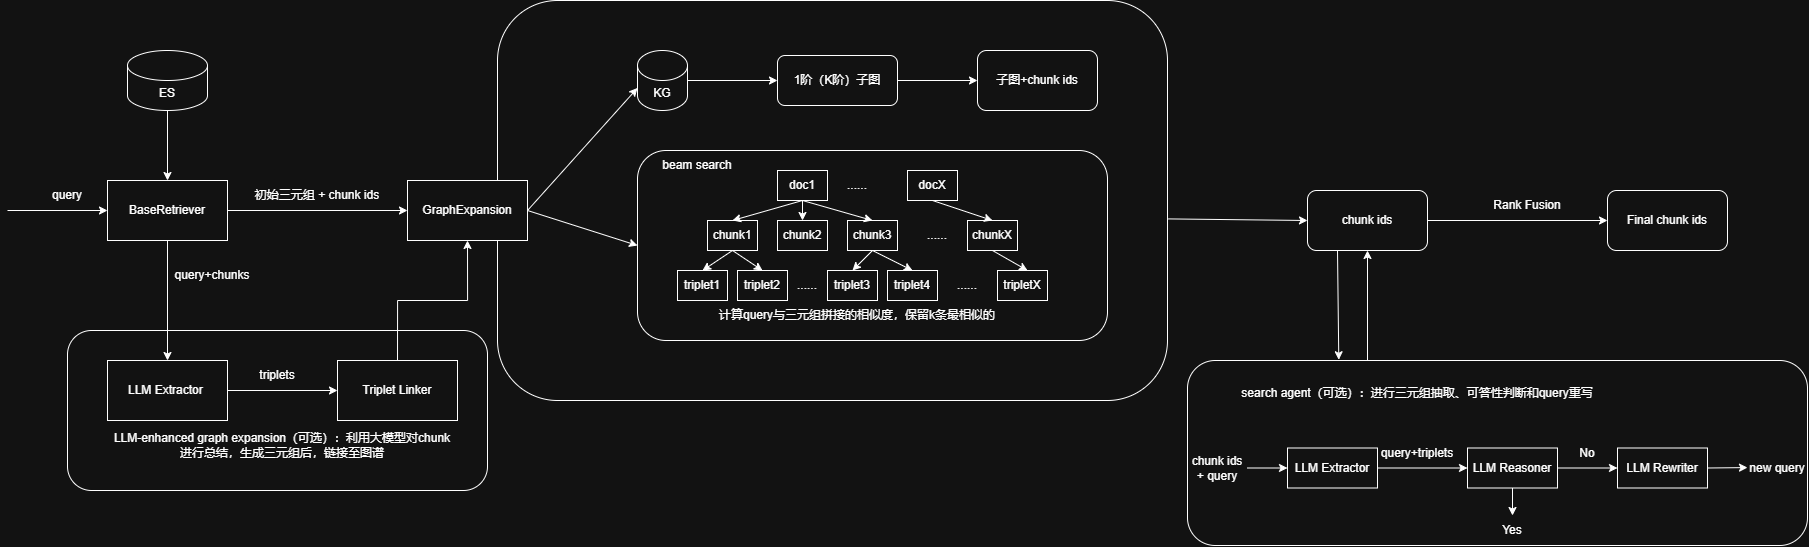

The diagram above was exported from draw.io. Its source (the exported page's mxGraphModel, read from the mxfile embedded in the PNG):
<mxGraphModel dx="2177" dy="1198" grid="1" gridSize="10" guides="1" tooltips="1" connect="1" arrows="1" fold="1" page="1" pageScale="1" pageWidth="827" pageHeight="1169" math="0" shadow="0">
  <root>
    <mxCell id="0" />
    <mxCell id="1" parent="0" />
    <mxCell id="2" parent="1" style="rounded=1;whiteSpace=wrap;html=1;" value="" vertex="1">
      <mxGeometry height="160" width="420" x="160" y="1200" as="geometry" />
    </mxCell>
    <mxCell id="3" parent="1" style="rounded=1;whiteSpace=wrap;html=1;" value="" vertex="1">
      <mxGeometry height="185" width="620" x="1280" y="1230" as="geometry" />
    </mxCell>
    <mxCell id="4" parent="1" style="rounded=1;whiteSpace=wrap;html=1;" value="" vertex="1">
      <mxGeometry height="400" width="670" x="590" y="870" as="geometry" />
    </mxCell>
    <mxCell id="5" parent="1" style="rounded=1;whiteSpace=wrap;html=1;" value="" vertex="1">
      <mxGeometry height="190" width="470" x="730" y="1020" as="geometry" />
    </mxCell>
    <mxCell id="6" edge="1" parent="1" style="endArrow=classic;html=1;rounded=0;entryX=0;entryY=0.5;entryDx=0;entryDy=0;" target="9" value="">
      <mxGeometry height="50" relative="1" width="50" as="geometry">
        <mxPoint x="100" y="1080" as="sourcePoint" />
        <mxPoint x="210" y="1080" as="targetPoint" />
      </mxGeometry>
    </mxCell>
    <mxCell id="7" parent="1" style="text;html=1;whiteSpace=wrap;strokeColor=none;fillColor=none;align=center;verticalAlign=middle;rounded=0;" value="query" vertex="1">
      <mxGeometry height="30" width="60" x="130" y="1050" as="geometry" />
    </mxCell>
    <mxCell id="8" edge="1" parent="1" source="9" style="edgeStyle=orthogonalEdgeStyle;rounded=0;orthogonalLoop=1;jettySize=auto;html=1;" target="67" value="">
      <mxGeometry relative="1" as="geometry" />
    </mxCell>
    <mxCell id="9" parent="1" style="rounded=0;whiteSpace=wrap;html=1;" value="BaseRetriever" vertex="1">
      <mxGeometry height="60" width="120" x="200" y="1050" as="geometry" />
    </mxCell>
    <mxCell id="10" parent="1" style="shape=cylinder3;whiteSpace=wrap;html=1;boundedLbl=1;backgroundOutline=1;size=15;" value="ES" vertex="1">
      <mxGeometry height="60" width="80" x="220" y="920" as="geometry" />
    </mxCell>
    <mxCell id="11" edge="1" parent="1" source="10" style="endArrow=classic;html=1;rounded=0;entryX=0.5;entryY=0;entryDx=0;entryDy=0;exitX=0.5;exitY=1;exitDx=0;exitDy=0;exitPerimeter=0;" target="9" value="">
      <mxGeometry height="50" relative="1" width="50" as="geometry">
        <mxPoint x="190" y="1140" as="sourcePoint" />
        <mxPoint x="270" y="1140" as="targetPoint" />
      </mxGeometry>
    </mxCell>
    <mxCell id="12" edge="1" parent="1" source="9" style="endArrow=classic;html=1;rounded=0;exitX=1;exitY=0.5;exitDx=0;exitDy=0;" value="">
      <mxGeometry height="50" relative="1" width="50" as="geometry">
        <mxPoint x="490" y="1080" as="sourcePoint" />
        <mxPoint x="500" y="1080" as="targetPoint" />
      </mxGeometry>
    </mxCell>
    <mxCell id="13" parent="1" style="text;html=1;whiteSpace=wrap;strokeColor=none;fillColor=none;align=center;verticalAlign=middle;rounded=0;" value="初始三元组 + chunk ids" vertex="1">
      <mxGeometry height="30" width="140" x="340" y="1050" as="geometry" />
    </mxCell>
    <mxCell id="14" parent="1" style="rounded=0;whiteSpace=wrap;html=1;" value="GraphExpansion" vertex="1">
      <mxGeometry height="60" width="120" x="500" y="1050" as="geometry" />
    </mxCell>
    <mxCell id="15" edge="1" parent="1" source="16" style="edgeStyle=orthogonalEdgeStyle;rounded=0;orthogonalLoop=1;jettySize=auto;html=1;" target="19" value="">
      <mxGeometry relative="1" as="geometry" />
    </mxCell>
    <mxCell id="16" parent="1" style="shape=cylinder3;whiteSpace=wrap;html=1;boundedLbl=1;backgroundOutline=1;size=15;" value="KG" vertex="1">
      <mxGeometry height="60" width="50" x="730" y="920" as="geometry" />
    </mxCell>
    <mxCell id="17" edge="1" parent="1" source="14" style="endArrow=classic;html=1;rounded=0;entryX=0;entryY=0;entryDx=0;entryDy=37.5;exitX=1;exitY=0.5;exitDx=0;exitDy=0;entryPerimeter=0;" target="16" value="">
      <mxGeometry height="50" relative="1" width="50" as="geometry">
        <mxPoint x="480" y="1000" as="sourcePoint" />
        <mxPoint x="480" y="1070" as="targetPoint" />
      </mxGeometry>
    </mxCell>
    <mxCell id="18" edge="1" parent="1" source="19" style="edgeStyle=orthogonalEdgeStyle;rounded=0;orthogonalLoop=1;jettySize=auto;html=1;" target="20" value="">
      <mxGeometry relative="1" as="geometry" />
    </mxCell>
    <mxCell id="19" parent="1" style="rounded=1;whiteSpace=wrap;html=1;" value="1阶（K阶）子图" vertex="1">
      <mxGeometry height="50" width="120" x="870" y="925" as="geometry" />
    </mxCell>
    <mxCell id="20" parent="1" style="whiteSpace=wrap;html=1;rounded=1;" value="子图+chunk ids" vertex="1">
      <mxGeometry height="60" width="120" x="1070" y="920" as="geometry" />
    </mxCell>
    <mxCell id="21" edge="1" parent="1" source="52" style="edgeStyle=orthogonalEdgeStyle;rounded=0;orthogonalLoop=1;jettySize=auto;html=1;entryX=0;entryY=0.5;entryDx=0;entryDy=0;exitX=1;exitY=0.5;exitDx=0;exitDy=0;" target="23" value="">
      <mxGeometry relative="1" as="geometry">
        <mxPoint x="1570" y="1090" as="sourcePoint" />
        <mxPoint x="1670" y="1090" as="targetPoint" />
      </mxGeometry>
    </mxCell>
    <mxCell id="22" parent="1" style="text;html=1;whiteSpace=wrap;strokeColor=none;fillColor=none;align=center;verticalAlign=middle;rounded=0;" value="Rank Fusion" vertex="1">
      <mxGeometry height="30" width="80" x="1580" y="1060" as="geometry" />
    </mxCell>
    <mxCell id="23" parent="1" style="rounded=1;whiteSpace=wrap;html=1;" value="Final chunk ids" vertex="1">
      <mxGeometry height="60" width="120" x="1700" y="1060" as="geometry" />
    </mxCell>
    <mxCell id="24" parent="1" style="rounded=0;whiteSpace=wrap;html=1;" value="doc1" vertex="1">
      <mxGeometry height="30" width="50" x="870" y="1040" as="geometry" />
    </mxCell>
    <mxCell id="25" parent="1" style="rounded=0;whiteSpace=wrap;html=1;" value="docX" vertex="1">
      <mxGeometry height="30" width="50" x="1000" y="1040" as="geometry" />
    </mxCell>
    <mxCell id="26" parent="1" style="text;html=1;whiteSpace=wrap;strokeColor=none;fillColor=none;align=center;verticalAlign=middle;rounded=0;" value="......" vertex="1">
      <mxGeometry height="30" width="60" x="920" y="1040" as="geometry" />
    </mxCell>
    <mxCell id="27" parent="1" style="rounded=0;whiteSpace=wrap;html=1;" value="chunk1" vertex="1">
      <mxGeometry height="30" width="50" x="800" y="1090" as="geometry" />
    </mxCell>
    <mxCell id="28" parent="1" style="rounded=0;whiteSpace=wrap;html=1;" value="chunk2" vertex="1">
      <mxGeometry height="30" width="50" x="870" y="1090" as="geometry" />
    </mxCell>
    <mxCell id="29" parent="1" style="rounded=0;whiteSpace=wrap;html=1;" value="chunk3" vertex="1">
      <mxGeometry height="30" width="50" x="940" y="1090" as="geometry" />
    </mxCell>
    <mxCell id="30" parent="1" style="rounded=0;whiteSpace=wrap;html=1;" value="chunkX" vertex="1">
      <mxGeometry height="30" width="50" x="1060" y="1090" as="geometry" />
    </mxCell>
    <mxCell id="31" parent="1" style="text;html=1;whiteSpace=wrap;strokeColor=none;fillColor=none;align=center;verticalAlign=middle;rounded=0;" value="......" vertex="1">
      <mxGeometry height="30" width="60" x="1000" y="1090" as="geometry" />
    </mxCell>
    <mxCell id="32" parent="1" style="rounded=0;whiteSpace=wrap;html=1;" value="triplet1" vertex="1">
      <mxGeometry height="30" width="50" x="770" y="1140" as="geometry" />
    </mxCell>
    <mxCell id="33" parent="1" style="rounded=0;whiteSpace=wrap;html=1;" value="triplet2" vertex="1">
      <mxGeometry height="30" width="50" x="830" y="1140" as="geometry" />
    </mxCell>
    <mxCell id="34" parent="1" style="rounded=0;whiteSpace=wrap;html=1;" value="triplet3" vertex="1">
      <mxGeometry height="30" width="50" x="920" y="1140" as="geometry" />
    </mxCell>
    <mxCell id="35" parent="1" style="rounded=0;whiteSpace=wrap;html=1;" value="triplet4" vertex="1">
      <mxGeometry height="30" width="50" x="980" y="1140" as="geometry" />
    </mxCell>
    <mxCell id="36" parent="1" style="rounded=0;whiteSpace=wrap;html=1;" value="tripletX" vertex="1">
      <mxGeometry height="30" width="50" x="1090" y="1140" as="geometry" />
    </mxCell>
    <mxCell id="37" parent="1" style="text;html=1;whiteSpace=wrap;strokeColor=none;fillColor=none;align=center;verticalAlign=middle;rounded=0;" value="......" vertex="1">
      <mxGeometry height="30" width="60" x="1030" y="1140" as="geometry" />
    </mxCell>
    <mxCell id="38" parent="1" style="text;html=1;whiteSpace=wrap;strokeColor=none;fillColor=none;align=center;verticalAlign=middle;rounded=0;" value="......" vertex="1">
      <mxGeometry height="30" width="60" x="870" y="1140" as="geometry" />
    </mxCell>
    <mxCell id="39" edge="1" parent="1" source="27" style="endArrow=classic;html=1;rounded=0;entryX=0.5;entryY=0;entryDx=0;entryDy=0;exitX=0.5;exitY=1;exitDx=0;exitDy=0;" target="32" value="">
      <mxGeometry height="50" relative="1" width="50" as="geometry">
        <mxPoint x="620" y="1230" as="sourcePoint" />
        <mxPoint x="620" y="1300" as="targetPoint" />
      </mxGeometry>
    </mxCell>
    <mxCell id="40" edge="1" parent="1" source="27" style="endArrow=classic;html=1;rounded=0;entryX=0.5;entryY=0;entryDx=0;entryDy=0;exitX=0.5;exitY=1;exitDx=0;exitDy=0;" target="33" value="">
      <mxGeometry height="50" relative="1" width="50" as="geometry">
        <mxPoint x="780" y="1210" as="sourcePoint" />
        <mxPoint x="870" y="1250" as="targetPoint" />
      </mxGeometry>
    </mxCell>
    <mxCell id="41" edge="1" parent="1" source="29" style="endArrow=classic;html=1;rounded=0;entryX=0.5;entryY=0;entryDx=0;entryDy=0;exitX=0.5;exitY=1;exitDx=0;exitDy=0;" target="34" value="">
      <mxGeometry height="50" relative="1" width="50" as="geometry">
        <mxPoint x="920" y="1210" as="sourcePoint" />
        <mxPoint x="950" y="1230" as="targetPoint" />
      </mxGeometry>
    </mxCell>
    <mxCell id="42" edge="1" parent="1" source="29" style="endArrow=classic;html=1;rounded=0;entryX=0.5;entryY=0;entryDx=0;entryDy=0;exitX=0.5;exitY=1;exitDx=0;exitDy=0;" target="35" value="">
      <mxGeometry height="50" relative="1" width="50" as="geometry">
        <mxPoint x="980" y="1220" as="sourcePoint" />
        <mxPoint x="960" y="1240" as="targetPoint" />
      </mxGeometry>
    </mxCell>
    <mxCell id="43" edge="1" parent="1" source="24" style="endArrow=classic;html=1;rounded=0;entryX=0.5;entryY=0;entryDx=0;entryDy=0;exitX=0.5;exitY=1;exitDx=0;exitDy=0;" target="27" value="">
      <mxGeometry height="50" relative="1" width="50" as="geometry">
        <mxPoint x="980" y="1220" as="sourcePoint" />
        <mxPoint x="960" y="1240" as="targetPoint" />
      </mxGeometry>
    </mxCell>
    <mxCell id="44" edge="1" parent="1" source="24" style="endArrow=classic;html=1;rounded=0;entryX=0.5;entryY=0;entryDx=0;entryDy=0;exitX=0.5;exitY=1;exitDx=0;exitDy=0;" target="28" value="">
      <mxGeometry height="50" relative="1" width="50" as="geometry">
        <mxPoint x="950" y="1170" as="sourcePoint" />
        <mxPoint x="880" y="1190" as="targetPoint" />
      </mxGeometry>
    </mxCell>
    <mxCell id="45" edge="1" parent="1" source="24" style="endArrow=classic;html=1;rounded=0;entryX=0.5;entryY=0;entryDx=0;entryDy=0;exitX=0.5;exitY=1;exitDx=0;exitDy=0;" target="29" value="">
      <mxGeometry height="50" relative="1" width="50" as="geometry">
        <mxPoint x="920" y="1160" as="sourcePoint" />
        <mxPoint x="920" y="1180" as="targetPoint" />
      </mxGeometry>
    </mxCell>
    <mxCell id="46" edge="1" parent="1" source="25" style="endArrow=classic;html=1;rounded=0;entryX=0.5;entryY=0;entryDx=0;entryDy=0;exitX=0.5;exitY=1;exitDx=0;exitDy=0;" target="30" value="">
      <mxGeometry height="50" relative="1" width="50" as="geometry">
        <mxPoint x="1050" y="1140" as="sourcePoint" />
        <mxPoint x="1120" y="1160" as="targetPoint" />
      </mxGeometry>
    </mxCell>
    <mxCell id="47" edge="1" parent="1" source="30" style="endArrow=classic;html=1;rounded=0;entryX=0.6;entryY=0;entryDx=0;entryDy=0;exitX=0.5;exitY=1;exitDx=0;exitDy=0;entryPerimeter=0;" target="36" value="">
      <mxGeometry height="50" relative="1" width="50" as="geometry">
        <mxPoint x="1140" y="1140" as="sourcePoint" />
        <mxPoint x="1200" y="1160" as="targetPoint" />
      </mxGeometry>
    </mxCell>
    <mxCell id="48" parent="1" style="text;html=1;whiteSpace=wrap;strokeColor=none;fillColor=none;align=center;verticalAlign=middle;rounded=0;" value="计算query与三元组拼接的相似度，保留k条最相似的" vertex="1">
      <mxGeometry height="30" width="290" x="805" y="1170" as="geometry" />
    </mxCell>
    <mxCell id="49" parent="1" style="text;html=1;whiteSpace=wrap;strokeColor=none;fillColor=none;align=center;verticalAlign=middle;rounded=0;" value="beam search" vertex="1">
      <mxGeometry height="30" width="100" x="740" y="1020" as="geometry" />
    </mxCell>
    <mxCell id="50" edge="1" parent="1" source="14" style="endArrow=classic;html=1;rounded=0;exitX=1;exitY=0.5;exitDx=0;exitDy=0;entryX=0;entryY=0.5;entryDx=0;entryDy=0;" target="5" value="">
      <mxGeometry height="50" relative="1" width="50" as="geometry">
        <mxPoint x="740" y="1302" as="sourcePoint" />
        <mxPoint x="670" y="1140" as="targetPoint" />
      </mxGeometry>
    </mxCell>
    <mxCell id="51" edge="1" parent="1" source="4" style="endArrow=classic;html=1;rounded=0;exitX=1.001;exitY=0.546;exitDx=0;exitDy=0;exitPerimeter=0;entryX=0;entryY=0.5;entryDx=0;entryDy=0;" target="52" value="">
      <mxGeometry height="50" relative="1" width="50" as="geometry">
        <mxPoint x="1410" y="1140" as="sourcePoint" />
        <mxPoint x="1360" y="1090" as="targetPoint" />
      </mxGeometry>
    </mxCell>
    <mxCell id="52" parent="1" style="rounded=1;whiteSpace=wrap;html=1;" value="chunk ids" vertex="1">
      <mxGeometry height="60" width="120" x="1400" y="1060" as="geometry" />
    </mxCell>
    <mxCell id="53" parent="1" style="text;html=1;whiteSpace=wrap;strokeColor=none;fillColor=none;align=center;verticalAlign=middle;rounded=0;" value="search agent（可选）：进行三元组抽取、可答性判断和query重写" vertex="1">
      <mxGeometry height="30" width="420" x="1300" y="1247.5" as="geometry" />
    </mxCell>
    <mxCell id="54" edge="1" parent="1" style="endArrow=classic;html=1;rounded=0;entryX=0.5;entryY=1;entryDx=0;entryDy=0;" target="52" value="">
      <mxGeometry height="50" relative="1" width="50" as="geometry">
        <mxPoint x="1460" y="1230" as="sourcePoint" />
        <mxPoint x="1490" y="1130" as="targetPoint" />
      </mxGeometry>
    </mxCell>
    <mxCell id="55" edge="1" parent="1" source="56" style="edgeStyle=orthogonalEdgeStyle;rounded=0;orthogonalLoop=1;jettySize=auto;html=1;" target="73" value="">
      <mxGeometry relative="1" as="geometry" />
    </mxCell>
    <mxCell id="56" parent="1" style="text;html=1;whiteSpace=wrap;strokeColor=none;fillColor=none;align=center;verticalAlign=middle;rounded=0;" value="chunk ids + query" vertex="1">
      <mxGeometry height="30" width="60" x="1280" y="1322.5" as="geometry" />
    </mxCell>
    <mxCell id="57" parent="1" style="rounded=0;whiteSpace=wrap;html=1;" value="LLM Reasoner" vertex="1">
      <mxGeometry height="40" width="90" x="1560" y="1317.5" as="geometry" />
    </mxCell>
    <mxCell id="58" edge="1" parent="1" style="endArrow=classic;html=1;rounded=0;entryX=0;entryY=0.5;entryDx=0;entryDy=0;" target="57" value="">
      <mxGeometry height="50" relative="1" width="50" as="geometry">
        <mxPoint x="1460" y="1337.5" as="sourcePoint" />
        <mxPoint x="1110" y="1212.5" as="targetPoint" />
      </mxGeometry>
    </mxCell>
    <mxCell id="59" edge="1" parent="1" source="57" style="endArrow=classic;html=1;rounded=0;exitX=0.5;exitY=1;exitDx=0;exitDy=0;entryX=0.5;entryY=0;entryDx=0;entryDy=0;" target="60" value="">
      <mxGeometry height="50" relative="1" width="50" as="geometry">
        <mxPoint x="1570" y="1412.5" as="sourcePoint" />
        <mxPoint x="1585" y="1427.5" as="targetPoint" />
      </mxGeometry>
    </mxCell>
    <mxCell id="60" parent="1" style="text;html=1;whiteSpace=wrap;strokeColor=none;fillColor=none;align=center;verticalAlign=middle;rounded=0;" value="Yes" vertex="1">
      <mxGeometry height="30" width="60" x="1575" y="1385" as="geometry" />
    </mxCell>
    <mxCell id="61" edge="1" parent="1" source="57" style="endArrow=classic;html=1;rounded=0;entryX=0;entryY=0.5;entryDx=0;entryDy=0;exitX=1;exitY=0.5;exitDx=0;exitDy=0;" target="62" value="">
      <mxGeometry height="50" relative="1" width="50" as="geometry">
        <mxPoint x="1590" y="1337.08" as="sourcePoint" />
        <mxPoint x="1665" y="1337.08" as="targetPoint" />
      </mxGeometry>
    </mxCell>
    <mxCell id="62" parent="1" style="rounded=0;whiteSpace=wrap;html=1;" value="LLM Rewriter" vertex="1">
      <mxGeometry height="40" width="90" x="1710" y="1317.5" as="geometry" />
    </mxCell>
    <mxCell id="63" edge="1" parent="1" source="62" style="endArrow=classic;html=1;rounded=0;entryX=0;entryY=0.5;entryDx=0;entryDy=0;exitX=1;exitY=0.5;exitDx=0;exitDy=0;" value="">
      <mxGeometry height="50" relative="1" width="50" as="geometry">
        <mxPoint x="1760" y="1337.08" as="sourcePoint" />
        <mxPoint x="1840" y="1337.08" as="targetPoint" />
      </mxGeometry>
    </mxCell>
    <mxCell id="64" parent="1" style="text;html=1;whiteSpace=wrap;strokeColor=none;fillColor=none;align=center;verticalAlign=middle;rounded=0;" value="No" vertex="1">
      <mxGeometry height="30" width="60" x="1650" y="1307.5" as="geometry" />
    </mxCell>
    <mxCell id="65" parent="1" style="text;html=1;whiteSpace=wrap;strokeColor=none;fillColor=none;align=center;verticalAlign=middle;rounded=0;" value="new query" vertex="1">
      <mxGeometry height="30" width="60" x="1840" y="1322.5" as="geometry" />
    </mxCell>
    <mxCell id="66" edge="1" parent="1" source="67" style="edgeStyle=orthogonalEdgeStyle;rounded=0;orthogonalLoop=1;jettySize=auto;html=1;" target="69" value="">
      <mxGeometry relative="1" as="geometry" />
    </mxCell>
    <mxCell id="67" parent="1" style="whiteSpace=wrap;html=1;rounded=0;" value="LLM Extractor&amp;nbsp;" vertex="1">
      <mxGeometry height="60" width="120" x="200" y="1230" as="geometry" />
    </mxCell>
    <mxCell id="68" parent="1" style="text;html=1;whiteSpace=wrap;strokeColor=none;fillColor=none;align=center;verticalAlign=middle;rounded=0;" value="query+chunks" vertex="1">
      <mxGeometry height="30" width="90" x="260" y="1130" as="geometry" />
    </mxCell>
    <mxCell id="69" parent="1" style="whiteSpace=wrap;html=1;rounded=0;" value="Triplet Linker" vertex="1">
      <mxGeometry height="60" width="120" x="430" y="1230" as="geometry" />
    </mxCell>
    <mxCell id="70" edge="1" parent="1" source="69" style="edgeStyle=orthogonalEdgeStyle;rounded=0;orthogonalLoop=1;jettySize=auto;html=1;entryX=0.5;entryY=1;entryDx=0;entryDy=0;exitX=0.5;exitY=0;exitDx=0;exitDy=0;" target="14" value="">
      <mxGeometry relative="1" as="geometry">
        <mxPoint x="440" y="1140" as="sourcePoint" />
        <mxPoint x="550" y="1400" as="targetPoint" />
      </mxGeometry>
    </mxCell>
    <mxCell id="71" parent="1" style="text;html=1;whiteSpace=wrap;strokeColor=none;fillColor=none;align=center;verticalAlign=middle;rounded=0;" value="triplets" vertex="1">
      <mxGeometry height="30" width="60" x="340" y="1230" as="geometry" />
    </mxCell>
    <mxCell id="72" parent="1" style="text;html=1;whiteSpace=wrap;strokeColor=none;fillColor=none;align=center;verticalAlign=middle;rounded=0;" value="LLM-enhanced graph expansion（可选）：利用大模型对chunk进行总结，生成三元组后，链接至图谱" vertex="1">
      <mxGeometry height="30" width="350" x="200" y="1300" as="geometry" />
    </mxCell>
    <mxCell id="73" parent="1" style="rounded=0;whiteSpace=wrap;html=1;" value="LLM Extractor" vertex="1">
      <mxGeometry height="40" width="90" x="1380" y="1317.5" as="geometry" />
    </mxCell>
    <mxCell id="74" parent="1" style="text;html=1;whiteSpace=wrap;strokeColor=none;fillColor=none;align=center;verticalAlign=middle;rounded=0;" value="query+triplets" vertex="1">
      <mxGeometry height="30" width="60" x="1480" y="1307.5" as="geometry" />
    </mxCell>
    <mxCell id="75" edge="1" parent="1" source="52" style="endArrow=classic;html=1;rounded=0;entryX=0.244;entryY=-0.004;entryDx=0;entryDy=0;exitX=0.25;exitY=1;exitDx=0;exitDy=0;entryPerimeter=0;" target="3" value="">
      <mxGeometry height="50" relative="1" width="50" as="geometry">
        <mxPoint x="1410" y="1150" as="sourcePoint" />
        <mxPoint x="1430" y="1210" as="targetPoint" />
      </mxGeometry>
    </mxCell>
  </root>
</mxGraphModel>